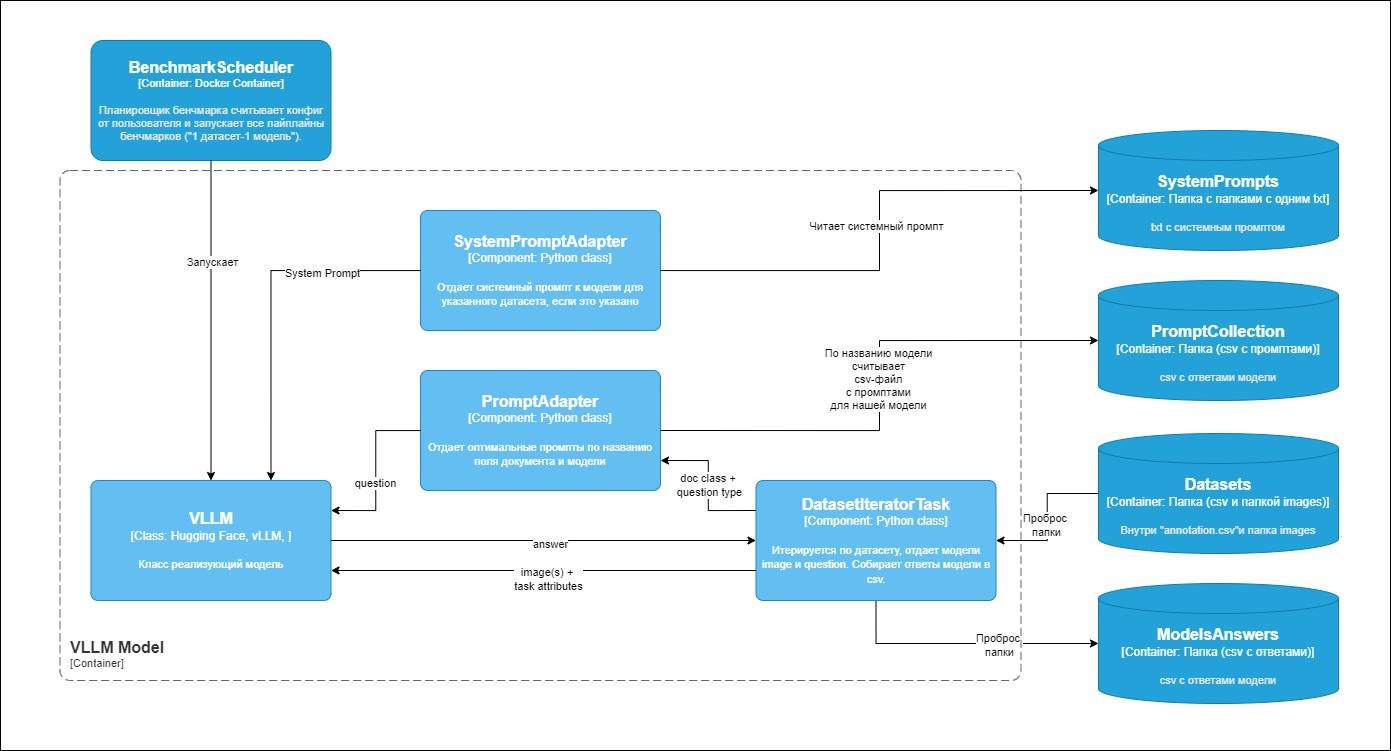

The diagram above was exported from draw.io. Its source (the exported page's mxGraphModel, read from the mxfile embedded in the PNG):
<mxGraphModel dx="6297" dy="2589" grid="1" gridSize="10" guides="1" tooltips="1" connect="1" arrows="1" fold="1" page="1" pageScale="1" pageWidth="1169" pageHeight="826" background="none" math="0" shadow="0">
  <root>
    <mxCell id="0" />
    <mxCell id="1" parent="0" />
    <mxCell id="2" value="" style="rounded=0;whiteSpace=wrap;html=1;" vertex="1" parent="1">
      <mxGeometry x="1530" y="2810" width="1390" height="750" as="geometry" />
    </mxCell>
    <object placeholders="1" c4Name="VLLM" c4Type="Class" c4Technology="Hugging Face, vLLM, " c4Description="Класс реализующий модель" label="&lt;font style=&quot;font-size: 16px&quot;&gt;&lt;b&gt;%c4Name%&lt;/b&gt;&lt;/font&gt;&lt;div&gt;[%c4Type%: %c4Technology%]&lt;/div&gt;&lt;br&gt;&lt;div&gt;&lt;font style=&quot;font-size: 11px&quot;&gt;%c4Description%&lt;/font&gt;&lt;/div&gt;" id="3">
      <mxCell style="rounded=1;whiteSpace=wrap;html=1;labelBackgroundColor=none;fillColor=#63BEF2;fontColor=#ffffff;align=center;arcSize=6;strokeColor=#2086C9;metaEdit=1;resizable=0;points=[[0.25,0,0],[0.5,0,0],[0.75,0,0],[1,0.25,0],[1,0.5,0],[1,0.75,0],[0.75,1,0],[0.5,1,0],[0.25,1,0],[0,0.75,0],[0,0.5,0],[0,0.25,0]];" vertex="1" parent="1">
        <mxGeometry x="1620.5" y="3290" width="240" height="120" as="geometry" />
      </mxCell>
    </object>
    <object placeholders="1" c4Name="Datasets" c4Type="Container" c4Technology="Папка (csv и папкой images)" c4Description="Внутри &quot;annotation.csv&quot;и папка images" label="&lt;font style=&quot;font-size: 16px&quot;&gt;&lt;b&gt;%c4Name%&lt;/b&gt;&lt;/font&gt;&lt;div&gt;[%c4Type%:&amp;nbsp;%c4Technology%]&lt;/div&gt;&lt;br&gt;&lt;div&gt;&lt;font style=&quot;font-size: 11px&quot;&gt;&lt;font color=&quot;#E6E6E6&quot;&gt;%c4Description%&lt;/font&gt;&lt;/div&gt;" id="4">
      <mxCell style="shape=cylinder3;size=15;whiteSpace=wrap;html=1;boundedLbl=1;rounded=0;labelBackgroundColor=none;fillColor=#23A2D9;fontSize=12;fontColor=#ffffff;align=center;strokeColor=#0E7DAD;metaEdit=1;points=[[0.5,0,0],[1,0.25,0],[1,0.5,0],[1,0.75,0],[0.5,1,0],[0,0.75,0],[0,0.5,0],[0,0.25,0]];resizable=0;" vertex="1" parent="1">
        <mxGeometry x="2628" y="3243" width="240" height="120" as="geometry" />
      </mxCell>
    </object>
    <mxCell id="5" style="edgeStyle=orthogonalEdgeStyle;rounded=0;orthogonalLoop=1;jettySize=auto;html=1;entryX=1;entryY=0.5;entryDx=0;entryDy=0;entryPerimeter=0;" edge="1" source="4" target="10" parent="1">
      <mxGeometry relative="1" as="geometry">
        <mxPoint x="2300.5" y="3234" as="targetPoint" />
      </mxGeometry>
    </mxCell>
    <mxCell id="6" value="Проброс&amp;nbsp;&lt;div&gt;папки&lt;/div&gt;" style="edgeLabel;html=1;align=center;verticalAlign=middle;resizable=0;points=[];" connectable="0" vertex="1" parent="5">
      <mxGeometry x="0.1089" y="-1" relative="1" as="geometry">
        <mxPoint as="offset" />
      </mxGeometry>
    </mxCell>
    <mxCell id="7" style="edgeStyle=orthogonalEdgeStyle;rounded=0;orthogonalLoop=1;jettySize=auto;html=1;entryX=0;entryY=0.5;entryDx=0;entryDy=0;entryPerimeter=0;exitX=0.5;exitY=1;exitDx=0;exitDy=0;exitPerimeter=0;" edge="1" source="10" target="9" parent="1">
      <mxGeometry relative="1" as="geometry">
        <mxPoint x="2400.5" y="3294" as="sourcePoint" />
        <mxPoint x="2660.5" y="3355" as="targetPoint" />
      </mxGeometry>
    </mxCell>
    <mxCell id="8" value="Проброс&amp;nbsp;&lt;div&gt;папки&lt;/div&gt;" style="edgeLabel;html=1;align=center;verticalAlign=middle;resizable=0;points=[];" connectable="0" vertex="1" parent="7">
      <mxGeometry x="0.2437" y="-1" relative="1" as="geometry">
        <mxPoint as="offset" />
      </mxGeometry>
    </mxCell>
    <object placeholders="1" c4Name="ModelsAnswers" c4Type="Container" c4Technology="Папка (csv с ответами)" c4Description="csv с ответами модели" label="&lt;font style=&quot;font-size: 16px&quot;&gt;&lt;b&gt;%c4Name%&lt;/b&gt;&lt;/font&gt;&lt;div&gt;[%c4Type%:&amp;nbsp;%c4Technology%]&lt;/div&gt;&lt;br&gt;&lt;div&gt;&lt;font style=&quot;font-size: 11px&quot;&gt;&lt;font color=&quot;#E6E6E6&quot;&gt;%c4Description%&lt;/font&gt;&lt;/div&gt;" id="9">
      <mxCell style="shape=cylinder3;size=15;whiteSpace=wrap;html=1;boundedLbl=1;rounded=0;labelBackgroundColor=none;fillColor=#23A2D9;fontSize=12;fontColor=#ffffff;align=center;strokeColor=#0E7DAD;metaEdit=1;points=[[0.5,0,0],[1,0.25,0],[1,0.5,0],[1,0.75,0],[0.5,1,0],[0,0.75,0],[0,0.5,0],[0,0.25,0]];resizable=0;" vertex="1" parent="1">
        <mxGeometry x="2628" y="3393" width="240" height="120" as="geometry" />
      </mxCell>
    </object>
    <object placeholders="1" c4Name="DatasetIteratorTask" c4Type="Component" c4Technology="Python class" c4Description="Итерируется по датасету, отдает модели image и question. Собирает ответы модели в csv." label="&lt;font style=&quot;font-size: 16px&quot;&gt;&lt;b&gt;%c4Name%&lt;/b&gt;&lt;/font&gt;&lt;div&gt;[%c4Type%: %c4Technology%]&lt;/div&gt;&lt;br&gt;&lt;div&gt;&lt;font style=&quot;font-size: 11px&quot;&gt;%c4Description%&lt;/font&gt;&lt;/div&gt;" id="10">
      <mxCell style="rounded=1;whiteSpace=wrap;html=1;labelBackgroundColor=none;fillColor=#63BEF2;fontColor=#ffffff;align=center;arcSize=6;strokeColor=#2086C9;metaEdit=1;resizable=0;points=[[0.25,0,0],[0.5,0,0],[0.75,0,0],[1,0.25,0],[1,0.5,0],[1,0.75,0],[0.75,1,0],[0.5,1,0],[0.25,1,0],[0,0.75,0],[0,0.5,0],[0,0.25,0]];" vertex="1" parent="1">
        <mxGeometry x="2285.5" y="3290" width="240" height="120" as="geometry" />
      </mxCell>
    </object>
    <object placeholders="1" c4Name="VLLM Model" c4Type="ContainerScopeBoundary" c4Application="Container" label="&lt;font style=&quot;font-size: 16px&quot;&gt;&lt;b&gt;&lt;div style=&quot;text-align: left&quot;&gt;%c4Name%&lt;/div&gt;&lt;/b&gt;&lt;/font&gt;&lt;div style=&quot;text-align: left&quot;&gt;[%c4Application%]&lt;/div&gt;" id="11">
      <mxCell style="rounded=1;fontSize=11;whiteSpace=wrap;html=1;dashed=1;arcSize=20;fillColor=none;strokeColor=#666666;fontColor=#333333;labelBackgroundColor=none;align=left;verticalAlign=bottom;labelBorderColor=none;spacingTop=0;spacing=10;dashPattern=8 4;metaEdit=1;rotatable=0;perimeter=rectanglePerimeter;noLabel=0;labelPadding=0;allowArrows=0;connectable=0;expand=0;recursiveResize=0;editable=1;pointerEvents=0;absoluteArcSize=1;points=[[0.25,0,0],[0.5,0,0],[0.75,0,0],[1,0.25,0],[1,0.5,0],[1,0.75,0],[0.75,1,0],[0.5,1,0],[0.25,1,0],[0,0.75,0],[0,0.5,0],[0,0.25,0]];" vertex="1" parent="1">
        <mxGeometry x="1589.5" y="2980" width="961" height="510" as="geometry" />
      </mxCell>
    </object>
    <object placeholders="1" c4Name="BenchmarkScheduler" c4Type="Container" c4Technology="Docker Container" c4Description="Планировщик бенчмарка считывает конфиг от пользователя и запускает все пайплайны бенчмарков (&quot;1 датасет-1 модель&quot;)." label="&lt;font style=&quot;font-size: 16px&quot;&gt;&lt;b&gt;%c4Name%&lt;/b&gt;&lt;/font&gt;&lt;div&gt;[%c4Type%: %c4Technology%]&lt;/div&gt;&lt;br&gt;&lt;div&gt;&lt;font style=&quot;font-size: 11px&quot;&gt;&lt;font color=&quot;#E6E6E6&quot;&gt;%c4Description%&lt;/font&gt;&lt;/div&gt;" id="12">
      <mxCell style="rounded=1;whiteSpace=wrap;html=1;fontSize=11;labelBackgroundColor=none;fillColor=#23A2D9;fontColor=#ffffff;align=center;arcSize=10;strokeColor=#0E7DAD;metaEdit=1;resizable=0;points=[[0.25,0,0],[0.5,0,0],[0.75,0,0],[1,0.25,0],[1,0.5,0],[1,0.75,0],[0.75,1,0],[0.5,1,0],[0.25,1,0],[0,0.75,0],[0,0.5,0],[0,0.25,0]];" vertex="1" parent="1">
        <mxGeometry x="1620.5" y="2850" width="240" height="120" as="geometry" />
      </mxCell>
    </object>
    <mxCell id="13" style="edgeStyle=orthogonalEdgeStyle;rounded=0;orthogonalLoop=1;jettySize=auto;html=1;entryX=0.5;entryY=0;entryDx=0;entryDy=0;entryPerimeter=0;" edge="1" source="12" target="3" parent="1">
      <mxGeometry relative="1" as="geometry" />
    </mxCell>
    <mxCell id="14" value="Запускает" style="edgeLabel;html=1;align=center;verticalAlign=middle;resizable=0;points=[];" connectable="0" vertex="1" parent="13">
      <mxGeometry x="-0.3657" y="1" relative="1" as="geometry">
        <mxPoint as="offset" />
      </mxGeometry>
    </mxCell>
    <object placeholders="1" c4Name="PromptAdapter" c4Type="Component" c4Technology="Python class" c4Description="Отдает оптимальные промпты по названию поля документа и модели" label="&lt;font style=&quot;font-size: 16px&quot;&gt;&lt;b&gt;%c4Name%&lt;/b&gt;&lt;/font&gt;&lt;div&gt;[%c4Type%: %c4Technology%]&lt;/div&gt;&lt;br&gt;&lt;div&gt;&lt;font style=&quot;font-size: 11px&quot;&gt;%c4Description%&lt;/font&gt;&lt;/div&gt;" id="15">
      <mxCell style="rounded=1;whiteSpace=wrap;html=1;labelBackgroundColor=none;fillColor=#63BEF2;fontColor=#ffffff;align=center;arcSize=6;strokeColor=#2086C9;metaEdit=1;resizable=0;points=[[0.25,0,0],[0.5,0,0],[0.75,0,0],[1,0.25,0],[1,0.5,0],[1,0.75,0],[0.75,1,0],[0.5,1,0],[0.25,1,0],[0,0.75,0],[0,0.5,0],[0,0.25,0]];" vertex="1" parent="1">
        <mxGeometry x="1950" y="3180" width="240" height="120" as="geometry" />
      </mxCell>
    </object>
    <mxCell id="16" style="edgeStyle=orthogonalEdgeStyle;rounded=0;orthogonalLoop=1;jettySize=auto;html=1;entryX=1;entryY=0.75;entryDx=0;entryDy=0;entryPerimeter=0;exitX=0;exitY=0.25;exitDx=0;exitDy=0;exitPerimeter=0;" edge="1" source="10" target="15" parent="1">
      <mxGeometry relative="1" as="geometry" />
    </mxCell>
    <mxCell id="17" value="&lt;div&gt;doc class +&amp;nbsp;&lt;/div&gt;&lt;div&gt;question type&lt;/div&gt;" style="edgeLabel;html=1;align=center;verticalAlign=middle;resizable=0;points=[];" connectable="0" vertex="1" parent="16">
      <mxGeometry x="0.0051" y="-1" relative="1" as="geometry">
        <mxPoint as="offset" />
      </mxGeometry>
    </mxCell>
    <mxCell id="18" style="edgeStyle=orthogonalEdgeStyle;rounded=0;orthogonalLoop=1;jettySize=auto;html=1;entryX=1;entryY=0.25;entryDx=0;entryDy=0;entryPerimeter=0;" edge="1" source="15" target="3" parent="1">
      <mxGeometry relative="1" as="geometry">
        <mxPoint x="1940.5" y="3330" as="targetPoint" />
      </mxGeometry>
    </mxCell>
    <mxCell id="19" value="question" style="edgeLabel;html=1;align=center;verticalAlign=middle;resizable=0;points=[];" connectable="0" vertex="1" parent="18">
      <mxGeometry x="0.1463" y="-1" relative="1" as="geometry">
        <mxPoint as="offset" />
      </mxGeometry>
    </mxCell>
    <object placeholders="1" c4Name="PromptCollection" c4Type="Container" c4Technology="Папка (csv с промптами)" c4Description="csv с ответами модели" label="&lt;font style=&quot;font-size: 16px&quot;&gt;&lt;b&gt;%c4Name%&lt;/b&gt;&lt;/font&gt;&lt;div&gt;[%c4Type%:&amp;nbsp;%c4Technology%]&lt;/div&gt;&lt;br&gt;&lt;div&gt;&lt;font style=&quot;font-size: 11px&quot;&gt;&lt;font color=&quot;#E6E6E6&quot;&gt;%c4Description%&lt;/font&gt;&lt;/div&gt;" id="20">
      <mxCell style="shape=cylinder3;size=15;whiteSpace=wrap;html=1;boundedLbl=1;rounded=0;labelBackgroundColor=none;fillColor=#23A2D9;fontSize=12;fontColor=#ffffff;align=center;strokeColor=#0E7DAD;metaEdit=1;points=[[0.5,0,0],[1,0.25,0],[1,0.5,0],[1,0.75,0],[0.5,1,0],[0,0.75,0],[0,0.5,0],[0,0.25,0]];resizable=0;" vertex="1" parent="1">
        <mxGeometry x="2628" y="3090" width="240" height="120" as="geometry" />
      </mxCell>
    </object>
    <mxCell id="21" style="edgeStyle=orthogonalEdgeStyle;rounded=0;orthogonalLoop=1;jettySize=auto;html=1;entryX=0;entryY=0.5;entryDx=0;entryDy=0;entryPerimeter=0;" edge="1" source="3" target="10" parent="1">
      <mxGeometry relative="1" as="geometry" />
    </mxCell>
    <mxCell id="22" value="answer" style="edgeLabel;html=1;align=center;verticalAlign=middle;resizable=0;points=[];" vertex="1" connectable="0" parent="21">
      <mxGeometry x="0.0274" y="-3" relative="1" as="geometry">
        <mxPoint as="offset" />
      </mxGeometry>
    </mxCell>
    <mxCell id="23" style="edgeStyle=orthogonalEdgeStyle;rounded=0;orthogonalLoop=1;jettySize=auto;html=1;exitX=1;exitY=0.5;exitDx=0;exitDy=0;exitPerimeter=0;entryX=0;entryY=0.5;entryDx=0;entryDy=0;entryPerimeter=0;" edge="1" source="15" target="20" parent="1">
      <mxGeometry relative="1" as="geometry">
        <mxPoint x="2627.5" y="3130" as="targetPoint" />
      </mxGeometry>
    </mxCell>
    <mxCell id="24" value="По названию модели&lt;div&gt;считывает&lt;/div&gt;&lt;div&gt;csv-файл&lt;/div&gt;&lt;div&gt;с промптами&lt;/div&gt;&lt;div&gt;для нашей модели&lt;/div&gt;" style="edgeLabel;html=1;align=center;verticalAlign=middle;resizable=0;points=[];" connectable="0" vertex="1" parent="23">
      <mxGeometry x="0.0273" y="2" relative="1" as="geometry">
        <mxPoint as="offset" />
      </mxGeometry>
    </mxCell>
    <mxCell id="25" style="edgeStyle=orthogonalEdgeStyle;rounded=0;orthogonalLoop=1;jettySize=auto;html=1;entryX=1;entryY=0.75;entryDx=0;entryDy=0;entryPerimeter=0;exitX=0;exitY=0.75;exitDx=0;exitDy=0;exitPerimeter=0;" edge="1" source="10" target="3" parent="1">
      <mxGeometry relative="1" as="geometry">
        <mxPoint x="1925.5" y="3270" as="targetPoint" />
        <mxPoint x="2370.5" y="3290" as="sourcePoint" />
      </mxGeometry>
    </mxCell>
    <mxCell id="26" value="image(s) +&amp;nbsp;&lt;div&gt;task attributes&lt;/div&gt;" style="edgeLabel;html=1;align=center;verticalAlign=middle;resizable=0;points=[];" connectable="0" vertex="1" parent="25">
      <mxGeometry x="0.0059" y="-1" relative="1" as="geometry">
        <mxPoint x="5" y="9" as="offset" />
      </mxGeometry>
    </mxCell>
    <object placeholders="1" c4Name="SystemPrompts" c4Type="Container" c4Technology="Папка c папками с одним txt" c4Description="txt c системным промптом" label="&lt;font style=&quot;font-size: 16px&quot;&gt;&lt;b&gt;%c4Name%&lt;/b&gt;&lt;/font&gt;&lt;div&gt;[%c4Type%:&amp;nbsp;%c4Technology%]&lt;/div&gt;&lt;br&gt;&lt;div&gt;&lt;font style=&quot;font-size: 11px&quot;&gt;&lt;font color=&quot;#E6E6E6&quot;&gt;%c4Description%&lt;/font&gt;&lt;/div&gt;" id="27">
      <mxCell style="shape=cylinder3;size=15;whiteSpace=wrap;html=1;boundedLbl=1;rounded=0;labelBackgroundColor=none;fillColor=#23A2D9;fontSize=12;fontColor=#ffffff;align=center;strokeColor=#0E7DAD;metaEdit=1;points=[[0.5,0,0],[1,0.25,0],[1,0.5,0],[1,0.75,0],[0.5,1,0],[0,0.75,0],[0,0.5,0],[0,0.25,0]];resizable=0;" vertex="1" parent="1">
        <mxGeometry x="2628" y="2940" width="240" height="120" as="geometry" />
      </mxCell>
    </object>
    <object placeholders="1" c4Name="SystemPromptAdapter" c4Type="Component" c4Technology="Python class" c4Description="Отдает системный промпт к модели для указанного датасета, если это указано" label="&lt;font style=&quot;font-size: 16px&quot;&gt;&lt;b&gt;%c4Name%&lt;/b&gt;&lt;/font&gt;&lt;div&gt;[%c4Type%: %c4Technology%]&lt;/div&gt;&lt;br&gt;&lt;div&gt;&lt;font style=&quot;font-size: 11px&quot;&gt;%c4Description%&lt;/font&gt;&lt;/div&gt;" id="28">
      <mxCell style="rounded=1;whiteSpace=wrap;html=1;labelBackgroundColor=none;fillColor=#63BEF2;fontColor=#ffffff;align=center;arcSize=6;strokeColor=#2086C9;metaEdit=1;resizable=0;points=[[0.25,0,0],[0.5,0,0],[0.75,0,0],[1,0.25,0],[1,0.5,0],[1,0.75,0],[0.75,1,0],[0.5,1,0],[0.25,1,0],[0,0.75,0],[0,0.5,0],[0,0.25,0]];" vertex="1" parent="1">
        <mxGeometry x="1950" y="3020" width="240" height="120" as="geometry" />
      </mxCell>
    </object>
    <mxCell id="29" style="edgeStyle=orthogonalEdgeStyle;rounded=0;orthogonalLoop=1;jettySize=auto;html=1;entryX=0;entryY=0.5;entryDx=0;entryDy=0;entryPerimeter=0;" edge="1" source="28" target="27" parent="1">
      <mxGeometry relative="1" as="geometry" />
    </mxCell>
    <mxCell id="30" value="Читает системный промпт" style="edgeLabel;html=1;align=center;verticalAlign=middle;resizable=0;points=[];" vertex="1" connectable="0" parent="29">
      <mxGeometry x="0.0205" y="4" relative="1" as="geometry">
        <mxPoint as="offset" />
      </mxGeometry>
    </mxCell>
    <mxCell id="31" style="edgeStyle=orthogonalEdgeStyle;rounded=0;orthogonalLoop=1;jettySize=auto;html=1;entryX=0.75;entryY=0;entryDx=0;entryDy=0;entryPerimeter=0;" edge="1" source="28" target="3" parent="1">
      <mxGeometry relative="1" as="geometry" />
    </mxCell>
    <mxCell id="32" value="System Prompt" style="edgeLabel;html=1;align=center;verticalAlign=middle;resizable=0;points=[];" vertex="1" connectable="0" parent="31">
      <mxGeometry x="-0.4486" y="2" relative="1" as="geometry">
        <mxPoint as="offset" />
      </mxGeometry>
    </mxCell>
  </root>
</mxGraphModel>